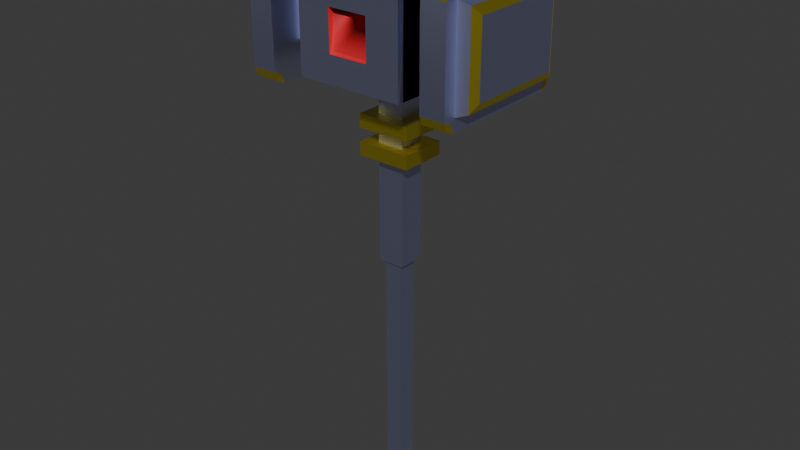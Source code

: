 # Source: HAMMER_2.blend  (saved by Blender 4.2.66; exported with 4.5.12 LTS)
import bpy
from mathutils import Matrix  # noqa: F401  (used for matrix-valued properties, if any)

bpy.ops.wm.read_factory_settings(use_empty=True)
scene = bpy.context.scene
scene.name = 'Scene'

# ---- collections
col_collection = bpy.data.collections.new('Collection'); scene.collection.children.link(col_collection)

# ---- materials (node trees are filled in below, after node groups)
mat_material_003 = bpy.data.materials.new('Material.003')
mat_material_004 = bpy.data.materials.new('Material.004')
mat_material_001 = bpy.data.materials.new('Material.001')

# ---- node groups
ng_smooth_by_angle = bpy.data.node_groups.new('Smooth by Angle', 'GeometryNodeTree')
_s = ng_smooth_by_angle.interface.new_socket(name='Mesh', in_out='OUTPUT', socket_type='NodeSocketGeometry')
_s = ng_smooth_by_angle.interface.new_socket(name='Mesh', in_out='INPUT', socket_type='NodeSocketGeometry')
_s = ng_smooth_by_angle.interface.new_socket(name='Angle', in_out='INPUT', socket_type='NodeSocketFloat')
_s.subtype = 'ANGLE'
_s.default_value = 0.5236
_s.min_value = 0.0
_s.max_value = 3.142
_s.description = 'Maximum face angle for smooth edges'
_s = ng_smooth_by_angle.interface.new_socket(name='Ignore Sharpness', in_out='INPUT', socket_type='NodeSocketBool')
_s.force_non_field = True
ng_smooth_by_angle.description = 'Set the sharpness of mesh edges based on the angle between the neighboring faces'
ng_smooth_by_angle.is_modifier = True
_N = ng_smooth_by_angle.nodes; _L = ng_smooth_by_angle.links
n0 = _N.new('GeometryNodeSetShadeSmooth'); n0.name = 'Set Shade Smooth'; n0.location = (120, -80)
n0.domain = 'EDGE'
n1 = _N.new('GeometryNodeSetShadeSmooth'); n1.name = 'Set Shade Smooth.001'; n1.location = (300, -80)
n2 = _N.new('NodeGroupOutput'); n2.name = 'Group Output'; n2.location = (480, -80)
n3 = _N.new('GeometryNodeInputMeshEdgeAngle'); n3.name = 'Edge Angle'; n3.location = (-440, -240)
n4 = _N.new('NodeGroupInput'); n4.name = 'Group Input'; n4.location = (-80, -80)
n5 = _N.new('GeometryNodeInputEdgeSmooth'); n5.name = 'Is Edge Smooth'; n5.location = (-260, -120)
n6 = _N.new('GeometryNodeInputShadeSmooth'); n6.name = 'Is Shade Smooth'; n6.location = (-440, -397)
n7 = _N.new('FunctionNodeCompare'); n7.name = 'Compare'; n7.location = (-260, -260)
n7.operation = 'LESS_EQUAL'
n7.inputs[6].default_value = (0.0, 0.0, 0.0, 0.0)
n7.inputs[7].default_value = (0.0, 0.0, 0.0, 0.0)
n8 = _N.new('FunctionNodeBooleanMath'); n8.name = 'Boolean Math.001'; n8.location = (-80, -260)
n9 = _N.new('NodeGroupInput'); n9.name = 'Group Input.001'; n9.location = (-440, -329)
n10 = _N.new('NodeGroupInput'); n10.name = 'Group Input.002'; n10.location = (-259, -189)
n11 = _N.new('FunctionNodeBooleanMath'); n11.name = 'Boolean Math'; n11.location = (-80, -149)
n11.operation = 'OR'
n12 = _N.new('FunctionNodeBooleanMath'); n12.name = 'Boolean Math.002'; n12.location = (-260, -380)
n12.operation = 'OR'
n13 = _N.new('NodeGroupInput'); n13.name = 'Group Input.003'; n13.location = (-440, -460)
_L.new(n3.outputs[0], n7.inputs[0])
_L.new(n1.outputs[0], n2.inputs[0])
_L.new(n9.outputs[1], n7.inputs[1])
_L.new(n7.outputs[0], n8.inputs[0])
_L.new(n4.outputs[0], n0.inputs[0])
_L.new(n0.outputs[0], n1.inputs[0])
_L.new(n8.outputs[0], n0.inputs[2])
_L.new(n10.outputs[2], n11.inputs[1])
_L.new(n5.outputs[0], n11.inputs[0])
_L.new(n11.outputs[0], n0.inputs[1])
_L.new(n13.outputs[2], n12.inputs[1])
_L.new(n6.outputs[0], n12.inputs[0])
_L.new(n12.outputs[0], n8.inputs[1])
n2.is_active_output = True

# ---- material node trees
mat_material_003.use_nodes = True; mat_material_003.node_tree.nodes.clear()
_N = mat_material_003.node_tree.nodes; _L = mat_material_003.node_tree.links
n0 = _N.new('ShaderNodeBsdfPrincipled'); n0.name = 'Principled BSDF'; n0.location = (10, 300)
n0.inputs[0].default_value = (0.6477, 0.6767, 1.0, 1.0)
n0.inputs[1].default_value = 1.0
n0.inputs[2].default_value = 0.4162
n0.inputs[3].default_value = 1.0
n1 = _N.new('ShaderNodeOutputMaterial'); n1.name = 'Material Output'; n1.location = (300, 300)
_L.new(n0.outputs[0], n1.inputs[0])
n1.is_active_output = True
mat_material_004.use_nodes = True; mat_material_004.node_tree.nodes.clear()
_N = mat_material_004.node_tree.nodes; _L = mat_material_004.node_tree.links
n0 = _N.new('ShaderNodeBsdfPrincipled'); n0.name = 'Principled BSDF'; n0.location = (10, 300)
n0.inputs[0].default_value = (0.9501, 0.7902, 0.07885, 1.0)
n0.inputs[1].default_value = 1.0
n0.inputs[2].default_value = 0.4521
n0.inputs[3].default_value = 1.0
n1 = _N.new('ShaderNodeOutputMaterial'); n1.name = 'Material Output'; n1.location = (300, 300)
_L.new(n0.outputs[0], n1.inputs[0])
n1.is_active_output = True
mat_material_001.use_nodes = True; mat_material_001.node_tree.nodes.clear()
_N = mat_material_001.node_tree.nodes; _L = mat_material_001.node_tree.links
n0 = _N.new('ShaderNodeBsdfPrincipled'); n0.name = 'Principled BSDF'; n0.location = (10, 300)
n0.inputs[0].default_value = (0.8004, 0.02557, 0.03741, 1.0)
n1 = _N.new('ShaderNodeOutputMaterial'); n1.name = 'Material Output'; n1.location = (300, 300)
_L.new(n0.outputs[0], n1.inputs[0])
n1.is_active_output = True

# ---- world
world_world = bpy.data.worlds.new('World'); scene.world = world_world
world_world.use_nodes = True; world_world.node_tree.nodes.clear()
_N = world_world.node_tree.nodes; _L = world_world.node_tree.links
n0 = _N.new('ShaderNodeOutputWorld'); n0.name = 'World Output'; n0.location = (300, 300)
n1 = _N.new('ShaderNodeBackground'); n1.name = 'Background'; n1.location = (10, 300)
n1.inputs[0].default_value = (0.05088, 0.05088, 0.05088, 1.0)
_L.new(n1.outputs[0], n0.inputs[0])
n0.is_active_output = True
world_world.color = (0.05088, 0.05088, 0.05088)
world_world.sun_shadow_jitter_overblur = 0.0

# ---- meshes
me_cube_002 = bpy.data.meshes.new('Cube.002')
me_cube_002.from_pydata([(0.01, -0.009999, 0.25), (0.03999, 0.045, 0.25), (0.01, 0.009999, -0.07638), (-0.06, 0.045, 0.25), (-0.06, 0.045, 0.32), (-0.03999, -0.02994, 0.3043), (-0.03999, 0.02994, 0.3043), (-0.06, 0.02994, 0.2657), (-0.06, -0.02994, 0.3043), (-0.06, 0.02994, 0.3043), (-0.07859, 0.045, 0.25), (-0.07859, -0.045, 0.25), (-0.08665, -0.0425, 0.2526), (-0.08999, -0.03645, 0.3111), (-0.08665, 0.0425, 0.3174), (0.01, 0.009999, 0.22), (0.01, 0.009999, 0.21), (0.01, -0.009999, 0.21), (0.01, -0.009999, 0.2), (-0.009996, -0.009999, 0.19), (0.01, 0.009999, 0.19), (0.02005, -0.01754, 0.21), (0.01, 0.009999, -0.06587), (0.01, -0.009999, 0.1107), (0.01, 0.009999, 0.1107), (0.006425, 0.007318, -0.06587), (-0.006422, 0.007318, 0.1107), (0.03999, -0.045, 0.25), (-0.01503, -0.04251, 0.27), (0.01503, -0.04251, 0.3), (-0.001009, 0.00101, 0.35), (0.001009, -0.00101, 0.35), (-0.01499, 0.04999, 0.27), (0.01499, 0.04999, 0.27), (-0.03999, 0.04999, 0.32), (-0.03999, 0.04999, 0.25), (0.03999, 0.04999, 0.25), (-0.01499, 0.04499, 0.27), (0.01499, 0.04499, 0.27), (0.01499, 0.04499, 0.3), (-0.06, -0.04561, 0.2401), (-0.06, -0.04821, 0.2466), (-0.06, -0.05189, 0.2428), (-0.06, -0.04821, 0.3234), (-0.06, -0.05189, 0.3272), (-0.06, 0.04821, 0.3234), (-0.06, 0.05189, 0.3272), (-0.07859, 0.05189, 0.2428), (-0.07859, -0.04821, 0.2466), (-0.07859, -0.04561, 0.3299), (-0.07859, -0.05189, 0.3272), (-0.07859, 0.04561, 0.3299), (-0.07859, 0.05449, 0.3206), (-0.009997, 0.01001, 0.32), (-0.01503, -0.045, 0.27), (-0.01, 0.009999, -0.07638), (0.06, 0.045, 0.25), (0.03999, 0.02994, 0.2657), (0.03999, -0.02994, 0.3043), (0.03999, 0.02994, 0.3043), (0.06, -0.02994, 0.2657), (0.06, 0.02994, 0.3043), (0.07859, 0.045, 0.25), (0.08665, 0.0425, 0.2526), (0.07859, -0.045, 0.25), (0.07859, -0.045, 0.32), (0.08999, -0.03645, 0.3111), (0.08999, 0.03645, 0.3111), (0.08665, 0.0425, 0.3174), (-0.01, 0.009999, 0.21), (-0.01, -0.009999, 0.2), (0.02005, 0.01754, 0.21), (0.02005, -0.01754, 0.22), (0.02005, 0.01754, 0.19), (0.02005, -0.01754, 0.2), (0.02005, -0.01754, 0.19), (-0.02005, 0.01754, 0.19), (0.009996, -0.009999, -0.06587), (0.006422, -0.007318, -0.06587), (-0.006425, 0.007318, -0.06587), (-0.006425, -0.007318, -0.06587), (-0.006425, -0.007318, 0.1107), (0.009997, -0.01001, 0.32), (-0.03999, -0.045, 0.25), (0.01503, -0.04251, 0.27), (-0.01503, -0.04251, 0.3), (0.009997, -0.01001, 0.3402), (-0.001009, -0.00101, 0.35), (0.01499, 0.04999, 0.3), (-0.01499, 0.04999, 0.3), (0.03999, 0.04999, 0.32), (-0.01499, 0.04499, 0.3), (0.06, 0.04561, 0.2401), (0.06, 0.05449, 0.2493), (0.06, 0.05189, 0.2428), (0.06, -0.05449, 0.2493), (0.06, -0.04821, 0.2466), (0.06, -0.04561, 0.3299), (0.06, -0.04821, 0.3234), (0.06, 0.04561, 0.3299), (0.07859, 0.05449, 0.2493), (0.07859, 0.04821, 0.2466), (0.07859, -0.04561, 0.2401), (0.07859, -0.05449, 0.2493), (0.07859, -0.05189, 0.2428), (0.07859, -0.05449, 0.3206), (0.07859, -0.04821, 0.3234), (0.07859, -0.05189, 0.3272), (-0.009996, 0.009999, 0.25), (-0.009996, -0.009999, 0.25), (-0.009996, -0.009999, -0.07638), (-0.06, -0.045, 0.25), (-0.06, -0.045, 0.32), (-0.03999, -0.02994, 0.2657), (-0.03999, 0.02994, 0.2657), (-0.06, -0.02994, 0.2657), (-0.08999, -0.03645, 0.2589), (-0.08999, 0.03645, 0.2589), (-0.08665, 0.0425, 0.2526), (-0.07859, 0.045, 0.32), (-0.08999, 0.03645, 0.3111), (-0.07859, -0.045, 0.32), (-0.08665, -0.0425, 0.3174), (-0.009996, 0.009999, 0.22), (0.01, -0.009999, 0.22), (-0.009996, -0.009999, 0.22), (-0.009996, -0.009999, 0.21), (0.01, 0.009999, 0.2), (-0.009996, 0.009999, 0.19), (0.02005, 0.01754, 0.22), (-0.02005, 0.01754, 0.21), (-0.009996, 0.009999, -0.06587), (-0.009996, -0.009999, 0.1107), (-0.009996, 0.009999, 0.1107), (0.006425, 0.007318, 0.1107), (0.009997, 0.01001, 0.32), (0.01503, 0.04251, 0.3), (0.01503, 0.04251, 0.27), (0.03999, 0.045, 0.32), (-0.009997, 0.01001, 0.3402), (0.01499, -0.04999, 0.27), (0.03999, -0.04999, 0.25), (0.03999, -0.04999, 0.32), (0.01499, -0.04499, 0.3), (-0.06, -0.05449, 0.2493), (-0.06, 0.05449, 0.2493), (-0.06, 0.04561, 0.2401), (-0.06, 0.04821, 0.2466), (-0.06, 0.05189, 0.2428), (-0.06, 0.04561, 0.3299), (-0.06, 0.05449, 0.3206), (-0.06, -0.05449, 0.3206), (-0.06, -0.04561, 0.3299), (-0.07859, -0.05449, 0.2493), (-0.07859, -0.04561, 0.2401), (-0.07859, -0.05189, 0.2428), (-0.07859, 0.04561, 0.2401), (-0.07859, 0.05449, 0.2493), (-0.07859, 0.04821, 0.2466), (-0.07859, 0.04821, 0.3234), (-0.07859, 0.05189, 0.3272), (-0.07859, -0.05449, 0.3206), (-0.07859, -0.04821, 0.3234), (0.009996, 0.009999, 0.25), (-0.009997, -0.01001, 0.32), (0.009996, -0.009999, -0.07638), (0.06, -0.045, 0.25), (0.06, 0.045, 0.32), (0.06, -0.045, 0.32), (0.03999, -0.02994, 0.2657), (0.06, 0.02994, 0.2657), (0.06, -0.02994, 0.3043), (0.08999, -0.03645, 0.2589), (0.08665, -0.0425, 0.2526), (0.08999, 0.03645, 0.2589), (0.07859, 0.045, 0.32), (0.08665, -0.0425, 0.3174), (-0.01, 0.009999, 0.2), (0.009996, -0.009999, 0.19), (-0.02005, 0.01754, 0.22), (-0.02005, -0.01754, 0.22), (-0.02005, -0.01754, 0.21), (-0.02005, 0.01754, 0.2), (0.02005, 0.01754, 0.2), (-0.02005, -0.01754, 0.2), (-0.02005, -0.01754, 0.19), (-0.01, -0.009999, -0.06587), (0.006422, -0.007318, 0.1107), (-0.03999, 0.045, 0.25), (-0.01503, 0.04251, 0.3), (-0.01503, 0.04251, 0.27), (0.03999, -0.045, 0.32), (-0.03999, -0.045, 0.32), (-0.03999, 0.045, 0.32), (0.009997, 0.01001, 0.3402), (-0.009997, -0.01001, 0.3402), (0.001009, 0.00101, 0.35), (0.01499, -0.04999, 0.3), (-0.01499, -0.04999, 0.27), (-0.01499, -0.04999, 0.3), (-0.03999, -0.04999, 0.25), (-0.03999, -0.04999, 0.32), (0.01499, -0.04499, 0.27), (-0.01499, -0.04499, 0.3), (0.06, -0.04561, 0.2401), (0.06, -0.05189, 0.2428), (0.06, 0.04821, 0.2466), (0.06, 0.05449, 0.3206), (0.06, 0.04821, 0.3234), (0.06, 0.05189, 0.3272), (0.06, -0.05449, 0.3206), (0.06, -0.05189, 0.3272), (0.07859, -0.04821, 0.2466), (0.07859, 0.04561, 0.2401), (0.07859, 0.05189, 0.2428), (0.07859, 0.05449, 0.3206), (0.07859, 0.04561, 0.3299), (0.07859, 0.04821, 0.3234), (0.07859, 0.05189, 0.3272), (0.07859, -0.04561, 0.3299), (-0.08665, -0.0425, 0.2526), (-0.08665, -0.0425, 0.3174), (-0.08665, 0.0425, 0.2526), (-0.08665, 0.0425, 0.3174), (-0.08999, 0.03645, 0.2589), (-0.08999, -0.03645, 0.2589), (-0.08999, -0.03645, 0.3111), (-0.08999, 0.03645, 0.3111), (0.08665, 0.0425, 0.2526), (0.08665, -0.0425, 0.2526), (0.08665, -0.0425, 0.3174), (0.08665, 0.0425, 0.3174), (0.08999, 0.03645, 0.3111), (0.08999, -0.03645, 0.2589), (0.08999, 0.03645, 0.2589), (0.08999, -0.03645, 0.3111), (0.009997, -0.01001, 0.3267), (0.009997, -0.01001, 0.3334), (-0.009997, -0.01001, 0.3267), (-0.009997, -0.01001, 0.3334), (0.009997, 0.01001, 0.3267), (0.009997, 0.01001, 0.3334), (-0.009997, 0.01001, 0.3334), (-0.009997, 0.01001, 0.3267), (0.004947, -0.004956, 0.3267), (0.004947, -0.004956, 0.3334), (-0.004947, -0.004956, 0.3267), (-0.004947, -0.004956, 0.3334), (0.004947, 0.004956, 0.3267), (0.004947, 0.004956, 0.3334), (-0.004947, 0.004956, 0.3334), (-0.004947, 0.004956, 0.3267)], [], [(3, 4, 9, 7), (193, 138, 90, 34), (1, 138, 191, 27), (54, 202, 84, 28), (77, 186, 110, 165), (237, 241, 194, 86), (108, 109, 83, 188), (163, 108, 188, 1), (0, 163, 1, 27), (109, 0, 27, 83), (55, 2, 165, 110), (131, 22, 2, 55), (22, 77, 165, 2), (186, 131, 55, 110), (188, 83, 113, 114), (192, 193, 6, 5), (111, 3, 7, 115), (119, 121, 162, 49, 51, 159), (146, 40, 154, 156), (116, 13, 120, 117), (5, 6, 9, 8), (114, 113, 115, 7), (6, 114, 7, 9), (113, 5, 8, 115), (112, 111, 115, 8), (193, 188, 114, 6), (83, 192, 5, 113), (4, 112, 8, 9), (222, 220, 12, 118), (224, 225, 116, 117), (220, 221, 122, 12), (225, 226, 13, 116), (221, 223, 14, 122), (226, 227, 120, 13), (223, 222, 118, 14), (227, 224, 117, 120), (152, 149, 51, 49), (163, 0, 124, 15), (108, 163, 15, 123), (0, 109, 125, 124), (127, 18, 74, 183), (123, 15, 129, 179), (128, 19, 185, 76), (17, 16, 71, 21), (126, 69, 177, 70), (16, 17, 18, 127), (69, 16, 127, 177), (17, 126, 70, 18), (70, 177, 182, 184), (15, 124, 72, 129), (69, 126, 181, 130), (125, 123, 179, 180), (180, 179, 130, 181), (129, 72, 21, 71), (179, 129, 71, 130), (72, 180, 181, 21), (184, 182, 76, 185), (183, 74, 75, 73), (182, 183, 73, 76), (74, 184, 185, 75), (16, 69, 130, 71), (178, 20, 73, 75), (124, 125, 180, 72), (177, 127, 183, 182), (126, 17, 21, 181), (20, 128, 76, 73), (18, 70, 184, 74), (19, 178, 75, 185), (133, 24, 134, 26), (131, 186, 80, 79), (132, 133, 26, 81), (22, 131, 79, 25), (178, 19, 132, 23), (128, 20, 24, 133), (20, 178, 23, 24), (19, 128, 133, 132), (81, 26, 79, 80), (134, 187, 78, 25), (26, 134, 25, 79), (187, 81, 80, 78), (186, 77, 78, 80), (77, 22, 25, 78), (24, 23, 187, 134), (23, 132, 81, 187), (54, 203, 192, 83), (143, 202, 27, 191), (202, 54, 83, 27), (203, 143, 191, 192), (84, 29, 85, 28), (203, 54, 28, 85), (143, 203, 85, 29), (202, 143, 29, 84), (164, 53, 193, 192), (53, 135, 138, 193), (135, 82, 191, 138), (82, 164, 192, 191), (195, 86, 31, 87), (242, 239, 195, 139), (239, 237, 86, 195), (241, 242, 139, 194), (196, 30, 87, 31), (194, 139, 30, 196), (86, 194, 196, 31), (139, 195, 87, 30), (89, 88, 39, 91), (188, 193, 34, 35), (138, 1, 36, 90), (1, 188, 35, 36), (89, 32, 35, 34), (32, 33, 36, 35), (88, 89, 34, 90), (33, 88, 90, 36), (37, 91, 39, 38), (32, 89, 91, 37), (88, 33, 38, 39), (33, 32, 37, 38), (112, 4, 45, 149, 152, 43), (3, 111, 41, 40, 146, 147), (11, 10, 158, 156, 154, 48), (111, 112, 43, 151, 144, 41), (10, 119, 159, 52, 157, 158), (150, 145, 157, 52), (121, 11, 48, 153, 161, 162), (144, 42, 41), (42, 40, 41), (152, 44, 43), (44, 151, 43), (150, 46, 45), (46, 149, 45), (157, 47, 158), (47, 156, 158), (154, 155, 48), (155, 153, 48), (161, 50, 162), (50, 49, 162), (51, 160, 159), (160, 52, 159), (157, 145, 148, 47), (47, 148, 146, 156), (144, 153, 155, 42), (42, 155, 154, 40), (51, 149, 46, 160), (160, 46, 150, 52), (152, 49, 50, 44), (44, 50, 161, 151), (4, 3, 147, 145, 150, 45), (56, 170, 61, 167), (188, 83, 192, 193), (1, 57, 169, 27), (191, 58, 59, 138), (166, 60, 170, 56), (175, 217, 216, 219, 106, 65), (92, 213, 102, 204), (172, 174, 67, 66), (58, 171, 61, 59), (57, 170, 60, 169), (59, 61, 170, 57), (169, 60, 171, 58), (168, 171, 60, 166), (138, 59, 57, 1), (27, 169, 58, 191), (167, 61, 171, 168), (228, 63, 173, 229), (234, 174, 172, 233), (229, 173, 176, 230), (233, 172, 66, 235), (230, 176, 68, 231), (235, 66, 67, 232), (231, 68, 63, 228), (232, 67, 174, 234), (97, 219, 216, 99), (168, 98, 97, 99, 208, 167), (56, 206, 92, 204, 96, 166), (64, 212, 102, 213, 101, 62), (166, 96, 95, 210, 98, 168), (62, 101, 100, 215, 217, 175), (207, 215, 100, 93), (95, 103, 105, 210), (65, 106, 105, 103, 212, 64), (92, 206, 94), (94, 206, 93), (95, 96, 205), (205, 96, 204), (97, 98, 211), (211, 98, 210), (209, 208, 99), (100, 101, 214), (214, 101, 213), (102, 212, 104), (104, 212, 103), (105, 106, 107), (107, 106, 219), (100, 214, 94, 93), (214, 213, 92, 94), (95, 205, 104, 103), (205, 204, 102, 104), (216, 218, 209, 99), (97, 211, 107, 219), (211, 210, 105, 107), (167, 208, 207, 93, 206, 56), (192, 201, 142, 191), (37, 190, 137, 38), (108, 123, 125, 109), (37, 188, 193, 91), (39, 138, 1, 38), (38, 1, 188, 37), (91, 193, 138, 39), (137, 190, 189, 136), (91, 189, 190, 37), (39, 136, 189, 91), (38, 137, 136, 39), (199, 203, 143, 197), (83, 200, 201, 192), (191, 142, 141, 27), (27, 141, 200, 83), (198, 200, 141, 140), (197, 142, 201, 199), (140, 141, 142, 197), (54, 202, 143, 203), (198, 54, 203, 199), (197, 143, 202, 140), (140, 202, 54, 198), (151, 161, 153, 144), (145, 147, 148), (148, 147, 146), (198, 199, 201, 200), (209, 207, 208), (215, 218, 217), (218, 216, 217), (209, 218, 215, 207), (119, 10, 222, 223), (121, 119, 223, 221), (11, 121, 221, 220), (10, 11, 220, 222), (14, 118, 224, 227), (122, 14, 227, 226), (12, 122, 226, 225), (118, 12, 225, 224), (175, 231, 228, 62), (65, 230, 231, 175), (64, 229, 230, 65), (62, 228, 229, 64), (68, 232, 234, 63), (176, 235, 232, 68), (173, 233, 235, 176), (63, 234, 233, 173), (135, 53, 243, 240), (240, 243, 251, 248), (164, 82, 236, 238), (238, 236, 244, 246), (53, 164, 238, 243), (243, 238, 246, 251), (82, 135, 240, 236), (236, 240, 248, 244), (248, 251, 250, 249), (246, 244, 245, 247), (251, 246, 247, 250), (244, 248, 249, 245), (241, 237, 245, 249), (239, 242, 250, 247), (237, 239, 247, 245), (242, 241, 249, 250)])
me_cube_002.polygons.foreach_set('use_smooth', [True] * 262)
me_cube_002.polygons.foreach_set('material_index', [0, 0, 0, 0, 1, 2, 0, 0, 0, 0, 1, 1, 1, 1, 0, 0, 0, 0, 0, 0, 0, 0, 0, 0, 0, 0, 0, 0, 0, 0, 0, 0, 0, 0, 0, 0, 0, 0, 0, 0, 1, 1, 1, 1, 0, 0, 0, 0, 1, 1, 1, 1, 1, 1, 1, 1, 1, 1, 1, 1, 1, 1, 1, 1, 1, 1, 1, 1, 0, 1, 0, 1, 0, 0, 0, 0, 0, 0, 0, 0, 1, 1, 0, 0, 0, 0, 0, 0, 0, 0, 0, 0, 0, 0, 0, 0, 2, 2, 2, 2, 0, 2, 2, 2, 2, 0, 0, 0, 0, 0, 0, 0, 2, 2, 2, 2, 0, 0, 0, 0, 0, 0, 0, 1, 1, 1, 1, 1, 1, 1, 1, 1, 1, 1, 1, 1, 1, 1, 1, 1, 1, 1, 1, 1, 1, 0, 0, 0, 0, 0, 0, 0, 0, 0, 0, 0, 0, 0, 0, 0, 0, 0, 0, 0, 0, 0, 0, 0, 0, 0, 0, 0, 0, 0, 0, 0, 0, 0, 0, 1, 1, 1, 1, 1, 1, 1, 1, 1, 1, 1, 1, 1, 1, 1, 1, 1, 1, 1, 1, 0, 0, 0, 0, 0, 0, 0, 0, 0, 0, 0, 0, 2, 0, 0, 0, 0, 0, 0, 2, 2, 2, 2, 0, 1, 1, 0, 1, 1, 1, 1, 0, 0, 0, 0, 1, 1, 1, 1, 0, 0, 0, 0, 1, 1, 1, 1, 2, 2, 2, 2, 2, 2, 2, 2, 1, 1, 1, 1, 2, 2, 2, 2])
_uv = me_cube_002.uv_layers.new(name='UVMap')
_uv.uv.foreach_set('vector', [0.375, 0.25, 0.625, 0.25, 0.625, 0.25, 0.375, 0.25, 0.875, 0.5, 0.625, 0.5, 0.625, 0.5, 0.875, 0.5, 0.375, 0.5, 0.625, 0.5, 0.625, 0.75, 0.375, 0.75, 0.447, 0.9195, 0.447, 0.8305, 0.447, 0.8305, 0.447, 0.9195, 0.2708, 0.6458, 0.2292, 0.6458, 0.2292, 0.6458, 0.2708, 0.6458, 0.6873, 0.7085, 0.6873, 0.5415, 0.6873, 0.5415, 0.6873, 0.7085, 0.2292, 0.6042, 0.2292, 0.6458, 0.125, 0.75, 0.125, 0.5, 0.2708, 0.6042, 0.2292, 0.6042, 0.125, 0.5, 0.375, 0.5, 0.2708, 0.6458, 0.2708, 0.6042, 0.375, 0.5, 0.375, 0.75, 0.2292, 0.6458, 0.2708, 0.6458, 0.375, 0.75, 0.125, 0.75, 0.2292, 0.6042, 0.2708, 0.6042, 0.2708, 0.6458, 0.2292, 0.6458, 0.2292, 0.6042, 0.2708, 0.6042, 0.2708, 0.6042, 0.2292, 0.6042, 0.2708, 0.6042, 0.2708, 0.6458, 0.2708, 0.6458, 0.2708, 0.6042, 0.2292, 0.6458, 0.2292, 0.6042, 0.2292, 0.6042, 0.2292, 0.6458, 0.125, 0.5, 0.125, 0.75, 0.125, 0.75, 0.125, 0.5, 0.875, 0.75, 0.875, 0.5, 0.875, 0.5, 0.875, 0.75, 0.125, 0.75, 0.125, 0.5, 0.125, 0.5, 0.125, 0.75, 0.875, 0.5, 0.875, 0.75, 0.875, 0.75, 0.875, 0.7296, 0.875, 0.5204, 0.875, 0.5, 0.125, 0.5204, 0.125, 0.7296, 0.125, 0.7296, 0.125, 0.5204, 0.4069, 0.02375, 0.5931, 0.02375, 0.5931, 0.2262, 0.4069, 0.2262, 0.875, 0.75, 0.875, 0.5, 0.875, 0.5, 0.875, 0.75, 0.125, 0.5, 0.125, 0.75, 0.125, 0.75, 0.125, 0.5, 0.625, 0.25, 0.375, 0.25, 0.375, 0.25, 0.625, 0.25, 0.375, 1.0, 0.625, 1.0, 0.625, 1.0, 0.375, 1.0, 0.625, 1.0, 0.375, 1.0, 0.375, 1.0, 0.625, 1.0, 0.625, 0.25, 0.375, 0.25, 0.375, 0.25, 0.625, 0.25, 0.375, 1.0, 0.625, 1.0, 0.625, 1.0, 0.375, 1.0, 0.875, 0.5, 0.875, 0.75, 0.875, 0.75, 0.875, 0.5, 0.125, 0.507, 0.125, 0.743, 0.125, 0.743, 0.125, 0.507, 0.4069, 0.2262, 0.4069, 0.02375, 0.4069, 0.02375, 0.4069, 0.2262, 0.3843, 1.0, 0.6157, 1.0, 0.6157, 1.0, 0.3843, 1.0, 0.4069, 0.02375, 0.5931, 0.02375, 0.5931, 0.02375, 0.4069, 0.02375, 0.875, 0.743, 0.875, 0.507, 0.875, 0.507, 0.875, 0.743, 0.5931, 0.02375, 0.5931, 0.2262, 0.5931, 0.2262, 0.5931, 0.02375, 0.6157, 0.25, 0.3843, 0.25, 0.3843, 0.25, 0.6157, 0.25, 0.5931, 0.2263, 0.4069, 0.2263, 0.4069, 0.2262, 0.5931, 0.2262, 0.875, 0.7296, 0.875, 0.5204, 0.875, 0.5204, 0.875, 0.7296, 0.2708, 0.6042, 0.2708, 0.6458, 0.2708, 0.6458, 0.2708, 0.6042, 0.2292, 0.6042, 0.2708, 0.6042, 0.2708, 0.6042, 0.2292, 0.6042, 0.2708, 0.6458, 0.2292, 0.6458, 0.2292, 0.6458, 0.2708, 0.6458, 0.2708, 0.6042, 0.2708, 0.6458, 0.2708, 0.6458, 0.2708, 0.6042, 0.2292, 0.6042, 0.2708, 0.6042, 0.2708, 0.6042, 0.2292, 0.6042, 0.2292, 0.6042, 0.2292, 0.6458, 0.2292, 0.6458, 0.2292, 0.6042, 0.2708, 0.6458, 0.2708, 0.6042, 0.2708, 0.6042, 0.2708, 0.6458, 0.2292, 0.6458, 0.2292, 0.6042, 0.2292, 0.6042, 0.2292, 0.6458, 0.2708, 0.6042, 0.2708, 0.6458, 0.2708, 0.6458, 0.2708, 0.6042, 0.2292, 0.6042, 0.2708, 0.6042, 0.2708, 0.6042, 0.2292, 0.6042, 0.2708, 0.6458, 0.2292, 0.6458, 0.2292, 0.6458, 0.2708, 0.6458, 0.2292, 0.6458, 0.2292, 0.6042, 0.2292, 0.6042, 0.2292, 0.6458, 0.2708, 0.6042, 0.2708, 0.6458, 0.2708, 0.6458, 0.2708, 0.6042, 0.2292, 0.6042, 0.2292, 0.6458, 0.2292, 0.6458, 0.2292, 0.6042, 0.2292, 0.6458, 0.2292, 0.6042, 0.2292, 0.6042, 0.2292, 0.6458, 0.2292, 0.6458, 0.2292, 0.6042, 0.2292, 0.6042, 0.2292, 0.6458, 0.2708, 0.6042, 0.2708, 0.6458, 0.2708, 0.6458, 0.2708, 0.6042, 0.2292, 0.6042, 0.2708, 0.6042, 0.2708, 0.6042, 0.2292, 0.6042, 0.2708, 0.6458, 0.2292, 0.6458, 0.2292, 0.6458, 0.2708, 0.6458, 0.2292, 0.6458, 0.2292, 0.6042, 0.2292, 0.6042, 0.2292, 0.6458, 0.2708, 0.6042, 0.2708, 0.6458, 0.2708, 0.6458, 0.2708, 0.6042, 0.2292, 0.6042, 0.2708, 0.6042, 0.2708, 0.6042, 0.2292, 0.6042, 0.2708, 0.6458, 0.2292, 0.6458, 0.2292, 0.6458, 0.2708, 0.6458, 0.2708, 0.6042, 0.2292, 0.6042, 0.2292, 0.6042, 0.2708, 0.6042, 0.2708, 0.6458, 0.2708, 0.6042, 0.2708, 0.6042, 0.2708, 0.6458, 0.2708, 0.6458, 0.2292, 0.6458, 0.2292, 0.6458, 0.2708, 0.6458, 0.2292, 0.6042, 0.2708, 0.6042, 0.2708, 0.6042, 0.2292, 0.6042, 0.2292, 0.6458, 0.2708, 0.6458, 0.2708, 0.6458, 0.2292, 0.6458, 0.2708, 0.6042, 0.2292, 0.6042, 0.2292, 0.6042, 0.2708, 0.6042, 0.2708, 0.6458, 0.2292, 0.6458, 0.2292, 0.6458, 0.2708, 0.6458, 0.2292, 0.6458, 0.2708, 0.6458, 0.2708, 0.6458, 0.2292, 0.6458, 0.2292, 0.6042, 0.2708, 0.6042, 0.2708, 0.6042, 0.2292, 0.6042, 0.2292, 0.6042, 0.2292, 0.6458, 0.2292, 0.6458, 0.2292, 0.6042, 0.2292, 0.6458, 0.2292, 0.6042, 0.2292, 0.6042, 0.2292, 0.6458, 0.2708, 0.6042, 0.2292, 0.6042, 0.2292, 0.6042, 0.2708, 0.6042, 0.2708, 0.6458, 0.2292, 0.6458, 0.2292, 0.6458, 0.2708, 0.6458, 0.2292, 0.6042, 0.2708, 0.6042, 0.2708, 0.6042, 0.2292, 0.6042, 0.2708, 0.6042, 0.2708, 0.6458, 0.2708, 0.6458, 0.2708, 0.6042, 0.2292, 0.6458, 0.2292, 0.6042, 0.2292, 0.6042, 0.2292, 0.6458, 0.2292, 0.6458, 0.2292, 0.6042, 0.2292, 0.6042, 0.2292, 0.6458, 0.2708, 0.6042, 0.2708, 0.6458, 0.2708, 0.6458, 0.2708, 0.6042, 0.2292, 0.6042, 0.2708, 0.6042, 0.2708, 0.6042, 0.2292, 0.6042, 0.2708, 0.6458, 0.2292, 0.6458, 0.2292, 0.6458, 0.2708, 0.6458, 0.2292, 0.6458, 0.2708, 0.6458, 0.2708, 0.6458, 0.2292, 0.6458, 0.2708, 0.6458, 0.2708, 0.6042, 0.2708, 0.6042, 0.2708, 0.6458, 0.2708, 0.6042, 0.2708, 0.6458, 0.2708, 0.6458, 0.2708, 0.6042, 0.2708, 0.6458, 0.2292, 0.6458, 0.2292, 0.6458, 0.2708, 0.6458, 0.447, 0.9195, 0.553, 0.9195, 0.625, 1.0, 0.375, 1.0, 0.553, 0.8305, 0.447, 0.8305, 0.375, 0.75, 0.625, 0.75, 0.447, 0.8305, 0.447, 0.9195, 0.375, 1.0, 0.375, 0.75, 0.553, 0.9195, 0.553, 0.8305, 0.625, 0.75, 0.625, 1.0, 0.447, 0.8305, 0.553, 0.8305, 0.553, 0.9195, 0.447, 0.9195, 0.553, 0.9195, 0.447, 0.9195, 0.447, 0.9195, 0.553, 0.9195, 0.553, 0.8305, 0.553, 0.9195, 0.553, 0.9195, 0.553, 0.8305, 0.447, 0.8305, 0.553, 0.8305, 0.553, 0.8305, 0.447, 0.8305, 0.8127, 0.7085, 0.8127, 0.5415, 0.875, 0.5, 0.875, 0.75, 0.8127, 0.5415, 0.6873, 0.5415, 0.625, 0.5, 0.875, 0.5, 0.6873, 0.5415, 0.6873, 0.7085, 0.625, 0.75, 0.625, 0.5, 0.6873, 0.7085, 0.8127, 0.7085, 0.875, 0.75, 0.625, 0.75, 0.8127, 0.7085, 0.6873, 0.7085, 0.6873, 0.7085, 0.8127, 0.7085, 0.8127, 0.5415, 0.8127, 0.7085, 0.8127, 0.7085, 0.8127, 0.5415, 0.8127, 0.7085, 0.6873, 0.7085, 0.6873, 0.7085, 0.8127, 0.7085, 0.6873, 0.5415, 0.8127, 0.5415, 0.8127, 0.5415, 0.6873, 0.5415, 0.6873, 0.5415, 0.8127, 0.5415, 0.8127, 0.7085, 0.6873, 0.7085, 0.6873, 0.5415, 0.8127, 0.5415, 0.8127, 0.5415, 0.6873, 0.5415, 0.6873, 0.7085, 0.6873, 0.5415, 0.6873, 0.5415, 0.6873, 0.7085, 0.8127, 0.5415, 0.8127, 0.7085, 0.8127, 0.7085, 0.8127, 0.5415, 0.5531, 0.3304, 0.5531, 0.4196, 0.5531, 0.4196, 0.5531, 0.3304, 0.375, 0.25, 0.625, 0.25, 0.625, 0.25, 0.375, 0.25, 0.625, 0.5, 0.375, 0.5, 0.375, 0.5, 0.625, 0.5, 0.375, 0.5, 0.125, 0.5, 0.125, 0.5, 0.375, 0.5, 0.5531, 0.3304, 0.4469, 0.3304, 0.375, 0.25, 0.625, 0.25, 0.4469, 0.3304, 0.4469, 0.4196, 0.375, 0.5, 0.375, 0.25, 0.5531, 0.4196, 0.5531, 0.3304, 0.625, 0.25, 0.625, 0.5, 0.4469, 0.4196, 0.5531, 0.4196, 0.625, 0.5, 0.375, 0.5, 0.4469, 0.3304, 0.5531, 0.3304, 0.5531, 0.4196, 0.4469, 0.4196, 0.4469, 0.3304, 0.5531, 0.3304, 0.5531, 0.3304, 0.4469, 0.3304, 0.5531, 0.4196, 0.4469, 0.4196, 0.4469, 0.4196, 0.5531, 0.4196, 0.4469, 0.4196, 0.4469, 0.3304, 0.4469, 0.3304, 0.4469, 0.4196, 0.875, 0.75, 0.875, 0.5, 0.875, 0.5, 0.875, 0.5204, 0.875, 0.7296, 0.875, 0.75, 0.125, 0.5, 0.125, 0.75, 0.125, 0.75, 0.125, 0.7296, 0.125, 0.5204, 0.125, 0.5, 0.125, 0.75, 0.125, 0.5, 0.125, 0.5, 0.125, 0.5204, 0.125, 0.7296, 0.125, 0.75, 0.375, 1.0, 0.625, 1.0, 0.625, 1.0, 0.5992, 1.0, 0.4008, 1.0, 0.375, 1.0, 0.375, 0.25, 0.625, 0.25, 0.625, 0.25, 0.5992, 0.25, 0.4008, 0.25, 0.375, 0.25, 0.5992, 0.25, 0.4008, 0.25, 0.4008, 0.25, 0.5992, 0.25, 0.625, 1.0, 0.375, 1.0, 0.375, 1.0, 0.4008, 1.0, 0.5992, 1.0, 0.625, 1.0, 0.125, 0.75, 0.125, 0.75, 0.125, 0.75, 0.125, 0.75, 0.125, 0.7296, 0.125, 0.75, 0.625, 1.0, 0.625, 1.0, 0.625, 1.0, 0.625, 1.0, 0.5992, 1.0, 0.625, 1.0, 0.5992, 0.25, 0.625, 0.25, 0.625, 0.25, 0.625, 0.25, 0.625, 0.25, 0.625, 0.25, 0.125, 0.5, 0.125, 0.5, 0.125, 0.5, 0.125, 0.5, 0.125, 0.5204, 0.125, 0.5, 0.125, 0.7296, 0.125, 0.75, 0.125, 0.75, 0.125, 0.75, 0.125, 0.75, 0.125, 0.75, 0.5992, 1.0, 0.625, 1.0, 0.625, 1.0, 0.625, 1.0, 0.625, 1.0, 0.625, 1.0, 0.625, 0.25, 0.625, 0.25, 0.625, 0.25, 0.625, 0.25, 0.5992, 0.25, 0.625, 0.25, 0.4008, 0.25, 0.4008, 0.25, 0.375, 0.25, 0.375, 0.25, 0.125, 0.5, 0.125, 0.5, 0.125, 0.5204, 0.125, 0.5204, 0.4008, 1.0, 0.4008, 1.0, 0.375, 1.0, 0.375, 1.0, 0.125, 0.75, 0.125, 0.75, 0.125, 0.7296, 0.125, 0.7296, 0.875, 0.5204, 0.875, 0.5204, 0.875, 0.5, 0.875, 0.5, 0.625, 0.25, 0.625, 0.25, 0.5992, 0.25, 0.5992, 0.25, 0.875, 0.7296, 0.875, 0.7296, 0.875, 0.75, 0.875, 0.75, 0.625, 1.0, 0.625, 1.0, 0.5992, 1.0, 0.5992, 1.0, 0.625, 0.25, 0.375, 0.25, 0.375, 0.25, 0.4008, 0.25, 0.5992, 0.25, 0.625, 0.25, 0.375, 0.25, 0.375, 0.25, 0.625, 0.25, 0.625, 0.25, 0.375, 0.5, 0.375, 0.75, 0.625, 0.75, 0.625, 0.5, 0.125, 0.5, 0.125, 0.5, 0.125, 0.75, 0.125, 0.75, 0.875, 0.75, 0.875, 0.75, 0.875, 0.5, 0.875, 0.5, 0.125, 0.75, 0.125, 0.75, 0.125, 0.5, 0.125, 0.5, 0.875, 0.5, 0.875, 0.5, 0.875, 0.5204, 0.875, 0.7296, 0.875, 0.75, 0.875, 0.75, 0.125, 0.5204, 0.125, 0.5204, 0.125, 0.7296, 0.125, 0.7296, 0.4069, 0.02375, 0.4069, 0.2262, 0.5931, 0.2262, 0.5931, 0.02375, 0.875, 0.75, 0.875, 0.75, 0.875, 0.5, 0.875, 0.5, 0.125, 0.5, 0.125, 0.5, 0.125, 0.75, 0.125, 0.75, 0.625, 0.25, 0.625, 0.25, 0.375, 0.25, 0.375, 0.25, 0.375, 1.0, 0.375, 1.0, 0.625, 1.0, 0.625, 1.0, 0.625, 1.0, 0.625, 1.0, 0.375, 1.0, 0.375, 1.0, 0.625, 0.25, 0.625, 0.25, 0.375, 0.25, 0.375, 0.25, 0.375, 1.0, 0.375, 1.0, 0.625, 1.0, 0.625, 1.0, 0.875, 0.5, 0.875, 0.5, 0.875, 0.75, 0.875, 0.75, 0.125, 0.507, 0.125, 0.507, 0.125, 0.743, 0.125, 0.743, 0.4069, 0.2262, 0.4069, 0.2262, 0.4069, 0.02375, 0.4069, 0.02375, 0.3843, 1.0, 0.3843, 1.0, 0.6157, 1.0, 0.6157, 1.0, 0.4069, 0.02375, 0.4069, 0.02375, 0.5931, 0.02375, 0.5931, 0.02375, 0.875, 0.743, 0.875, 0.743, 0.875, 0.507, 0.875, 0.507, 0.5931, 0.02375, 0.5931, 0.02375, 0.5931, 0.2262, 0.5931, 0.2262, 0.6157, 0.25, 0.6157, 0.25, 0.3843, 0.25, 0.3843, 0.25, 0.5931, 0.2262, 0.5931, 0.2262, 0.4069, 0.2262, 0.4069, 0.2262, 0.875, 0.7296, 0.875, 0.7296, 0.875, 0.5204, 0.875, 0.5204, 0.875, 0.75, 0.875, 0.75, 0.875, 0.7296, 0.875, 0.5204, 0.875, 0.5, 0.875, 0.5, 0.125, 0.5, 0.125, 0.5, 0.125, 0.5204, 0.125, 0.7296, 0.125, 0.75, 0.125, 0.75, 0.125, 0.75, 0.125, 0.75, 0.125, 0.7296, 0.125, 0.5204, 0.125, 0.5, 0.125, 0.5, 0.375, 1.0, 0.375, 1.0, 0.4008, 1.0, 0.5992, 1.0, 0.625, 1.0, 0.625, 1.0, 0.375, 0.25, 0.375, 0.25, 0.4008, 0.25, 0.5992, 0.25, 0.625, 0.25, 0.625, 0.25, 0.5992, 0.25, 0.5992, 0.25, 0.4008, 0.25, 0.4008, 0.25, 0.4008, 1.0, 0.4008, 1.0, 0.5992, 1.0, 0.5992, 1.0, 0.625, 1.0, 0.625, 1.0, 0.5992, 1.0, 0.4008, 1.0, 0.375, 1.0, 0.375, 1.0, 0.125, 0.5204, 0.125, 0.5, 0.125, 0.5, 0.125, 0.5, 0.125, 0.5, 0.125, 0.5, 0.125, 0.75, 0.125, 0.75, 0.125, 0.75, 0.125, 0.75, 0.125, 0.75, 0.125, 0.7296, 0.625, 1.0, 0.625, 1.0, 0.625, 1.0, 0.625, 1.0, 0.625, 1.0, 0.5992, 1.0, 0.625, 0.25, 0.625, 0.25, 0.625, 0.25, 0.125, 0.5, 0.125, 0.5, 0.125, 0.5, 0.125, 0.5, 0.125, 0.5, 0.125, 0.5204, 0.125, 0.7296, 0.125, 0.75, 0.125, 0.75, 0.125, 0.75, 0.125, 0.75, 0.125, 0.75, 0.5992, 1.0, 0.625, 1.0, 0.625, 1.0, 0.625, 1.0, 0.625, 1.0, 0.625, 1.0, 0.4008, 0.25, 0.375, 0.25, 0.375, 0.25, 0.4008, 0.25, 0.125, 0.5, 0.125, 0.5204, 0.125, 0.5204, 0.125, 0.5, 0.4008, 1.0, 0.375, 1.0, 0.375, 1.0, 0.4008, 1.0, 0.125, 0.75, 0.125, 0.7296, 0.125, 0.7296, 0.125, 0.75, 0.875, 0.5204, 0.875, 0.5, 0.875, 0.5, 0.875, 0.5204, 0.875, 0.7296, 0.875, 0.75, 0.875, 0.75, 0.875, 0.7296, 0.625, 1.0, 0.5992, 1.0, 0.5992, 1.0, 0.625, 1.0, 0.625, 0.25, 0.625, 0.25, 0.5992, 0.25, 0.4008, 0.25, 0.375, 0.25, 0.375, 0.25, 0.875, 0.5, 0.875, 0.5, 0.625, 0.5, 0.625, 0.5, 0.447, 0.9195, 0.447, 0.9195, 0.447, 0.8305, 0.447, 0.8305, 0.2292, 0.6458, 0.2292, 0.6458, 0.2292, 0.6042, 0.2292, 0.6042, 0.447, 0.9195, 0.375, 1.0, 0.625, 1.0, 0.553, 0.9195, 0.553, 0.8305, 0.625, 0.75, 0.375, 0.75, 0.447, 0.8305, 0.447, 0.8305, 0.375, 0.75, 0.375, 1.0, 0.447, 0.9195, 0.553, 0.9195, 0.625, 1.0, 0.625, 0.75, 0.553, 0.8305, 0.447, 0.8305, 0.447, 0.9195, 0.553, 0.9195, 0.553, 0.8305, 0.553, 0.9195, 0.553, 0.9195, 0.447, 0.9195, 0.447, 0.9195, 0.553, 0.8305, 0.553, 0.8305, 0.553, 0.9195, 0.553, 0.9195, 0.447, 0.8305, 0.447, 0.8305, 0.553, 0.8305, 0.553, 0.8305, 0.5531, 0.3304, 0.5531, 0.3304, 0.5531, 0.4196, 0.5531, 0.4196, 0.375, 0.25, 0.375, 0.25, 0.625, 0.25, 0.625, 0.25, 0.625, 0.5, 0.625, 0.5, 0.375, 0.5, 0.375, 0.5, 0.375, 0.5, 0.375, 0.5, 0.125, 0.5, 0.125, 0.5, 0.4469, 0.3304, 0.375, 0.25, 0.375, 0.5, 0.4469, 0.4196, 0.5531, 0.4196, 0.625, 0.5, 0.625, 0.25, 0.5531, 0.3304, 0.4469, 0.4196, 0.375, 0.5, 0.625, 0.5, 0.5531, 0.4196, 0.4469, 0.3304, 0.4469, 0.4196, 0.5531, 0.4196, 0.5531, 0.3304, 0.4469, 0.3304, 0.4469, 0.3304, 0.5531, 0.3304, 0.5531, 0.3304, 0.5531, 0.4196, 0.5531, 0.4196, 0.4469, 0.4196, 0.4469, 0.4196, 0.4469, 0.4196, 0.4469, 0.4196, 0.4469, 0.3304, 0.4469, 0.3304, 0.5992, 0.25, 0.5992, 0.25, 0.4008, 0.25, 0.4008, 0.25, 0.125, 0.75, 0.125, 0.75, 0.125, 0.75, 0.125, 0.75, 0.125, 0.75, 0.125, 0.7296, 0.4469, 0.4196, 0.5531, 0.4196, 0.625, 0.5, 0.375, 0.5, 0.625, 1.0, 0.5992, 1.0, 0.625, 1.0, 0.5992, 1.0, 0.625, 1.0, 0.625, 1.0, 0.625, 1.0, 0.625, 1.0, 0.625, 1.0, 0.625, 1.0, 0.625, 1.0, 0.5992, 1.0, 0.5992, 1.0, 0.625, 0.25, 0.375, 0.25, 0.3843, 0.25, 0.6157, 0.25, 0.875, 0.75, 0.875, 0.5, 0.875, 0.507, 0.875, 0.743, 0.375, 1.0, 0.625, 1.0, 0.6157, 1.0, 0.3843, 1.0, 0.125, 0.5, 0.125, 0.75, 0.125, 0.743, 0.125, 0.507, 0.6157, 0.25, 0.3843, 0.25, 0.4069, 0.2263, 0.5931, 0.2263, 0.625, 0.006956, 0.625, 0.243, 0.5931, 0.2262, 0.5931, 0.02375, 0.3843, 0.0, 0.6157, 0.0, 0.5931, 0.02375, 0.4069, 0.02375, 0.375, 0.243, 0.375, 0.006956, 0.4069, 0.02375, 0.4069, 0.2262, 0.625, 0.25, 0.6157, 0.25, 0.3843, 0.25, 0.375, 0.25, 0.875, 0.75, 0.875, 0.743, 0.875, 0.507, 0.875, 0.5, 0.375, 1.0, 0.3843, 1.0, 0.6157, 1.0, 0.625, 1.0, 0.125, 0.5, 0.125, 0.507, 0.125, 0.743, 0.125, 0.75, 0.6157, 0.25, 0.5931, 0.2262, 0.4069, 0.2262, 0.3843, 0.25, 0.625, 0.006956, 0.5931, 0.02375, 0.5931, 0.2262, 0.625, 0.243, 0.3843, 0.0, 0.4069, 0.02375, 0.5931, 0.02375, 0.6157, 0.0, 0.375, 0.243, 0.4069, 0.2262, 0.4069, 0.02375, 0.375, 0.006956, 0.6873, 0.5415, 0.8127, 0.5415, 0.8127, 0.5415, 0.6873, 0.5415, 0.6873, 0.5415, 0.8127, 0.5415, 0.8127, 0.5415, 0.6873, 0.5415, 0.8127, 0.7085, 0.6873, 0.7085, 0.6873, 0.7085, 0.8127, 0.7085, 0.8127, 0.7085, 0.6873, 0.7085, 0.6873, 0.7085, 0.8127, 0.7085, 0.8127, 0.5415, 0.8127, 0.7085, 0.8127, 0.7085, 0.8127, 0.5415, 0.8127, 0.5415, 0.8127, 0.7085, 0.8127, 0.7085, 0.8127, 0.5415, 0.6873, 0.7085, 0.6873, 0.5415, 0.6873, 0.5415, 0.6873, 0.7085, 0.6873, 0.7085, 0.6873, 0.5415, 0.6873, 0.5415, 0.6873, 0.7085, 0.6873, 0.5415, 0.8127, 0.5415, 0.8127, 0.5415, 0.6873, 0.5415, 0.8127, 0.7085, 0.6873, 0.7085, 0.6873, 0.7085, 0.8127, 0.7085, 0.8127, 0.5415, 0.8127, 0.7085, 0.8127, 0.7085, 0.8127, 0.5415, 0.6873, 0.7085, 0.6873, 0.5415, 0.6873, 0.5415, 0.6873, 0.7085, 0.6873, 0.5415, 0.6873, 0.7085, 0.6873, 0.7085, 0.6873, 0.5415, 0.8127, 0.7085, 0.8127, 0.5415, 0.8127, 0.5415, 0.8127, 0.7085, 0.6873, 0.7085, 0.8127, 0.7085, 0.8127, 0.7085, 0.6873, 0.7085, 0.8127, 0.5415, 0.6873, 0.5415, 0.6873, 0.5415, 0.8127, 0.5415])
me_cube_002.materials.append(mat_material_003)
me_cube_002.materials.append(mat_material_004)
me_cube_002.materials.append(mat_material_001)
me_cube_002.update()

# ---- objects
ob_cube = bpy.data.objects.new('Cube', me_cube_002)

# ---- transforms, parenting, visibility, modifiers, constraints
ob_cube.location = (0.0, 0.0, 0.1384)
ob_cube.scale = (1.7, 1.7, 1.7)
_m = ob_cube.modifiers.new('Smooth by Angle', 'NODES')
_m.node_group = ng_smooth_by_angle
_m.use_pin_to_last = True
_m.show_group_selector = False

# ---- collection membership
col_collection.objects.link(ob_cube)

# ---- scene / render settings (as saved in the file)
scene.camera = ob_cube
scene.frame_start = 1; scene.frame_end = 250; scene.frame_set(1)
scene.render.engine = 'BLENDER_EEVEE_NEXT'
bpy.context.view_layer.update()

# ---- added for rendering (the .blend has no active camera and no usable light): camera, sun
cam_auto = bpy.data.cameras.new('AutoCamera')
cam_auto.lens = 50.0
cam_auto.sensor_width = 36.0
cam_auto.clip_end = 1000.0
ob_auto_camera = bpy.data.objects.new('AutoCamera', cam_auto)
scene.collection.objects.link(ob_auto_camera)
ob_auto_camera.location = (0.747818, -0.897382, 0.969166)
ob_auto_camera.rotation_euler = (1.09748, -7.21219e-08, 0.694738)
scene.camera = ob_auto_camera
light_auto_sun = bpy.data.lights.new('AutoSun', 'SUN')
light_auto_sun.energy = 3.0
light_auto_sun.angle = 0.0523599
ob_auto_sun = bpy.data.objects.new('AutoSun', light_auto_sun)
scene.collection.objects.link(ob_auto_sun)
ob_auto_sun.rotation_euler = (0.872665, 0.174533, 0.523599)
bpy.context.view_layer.update()
